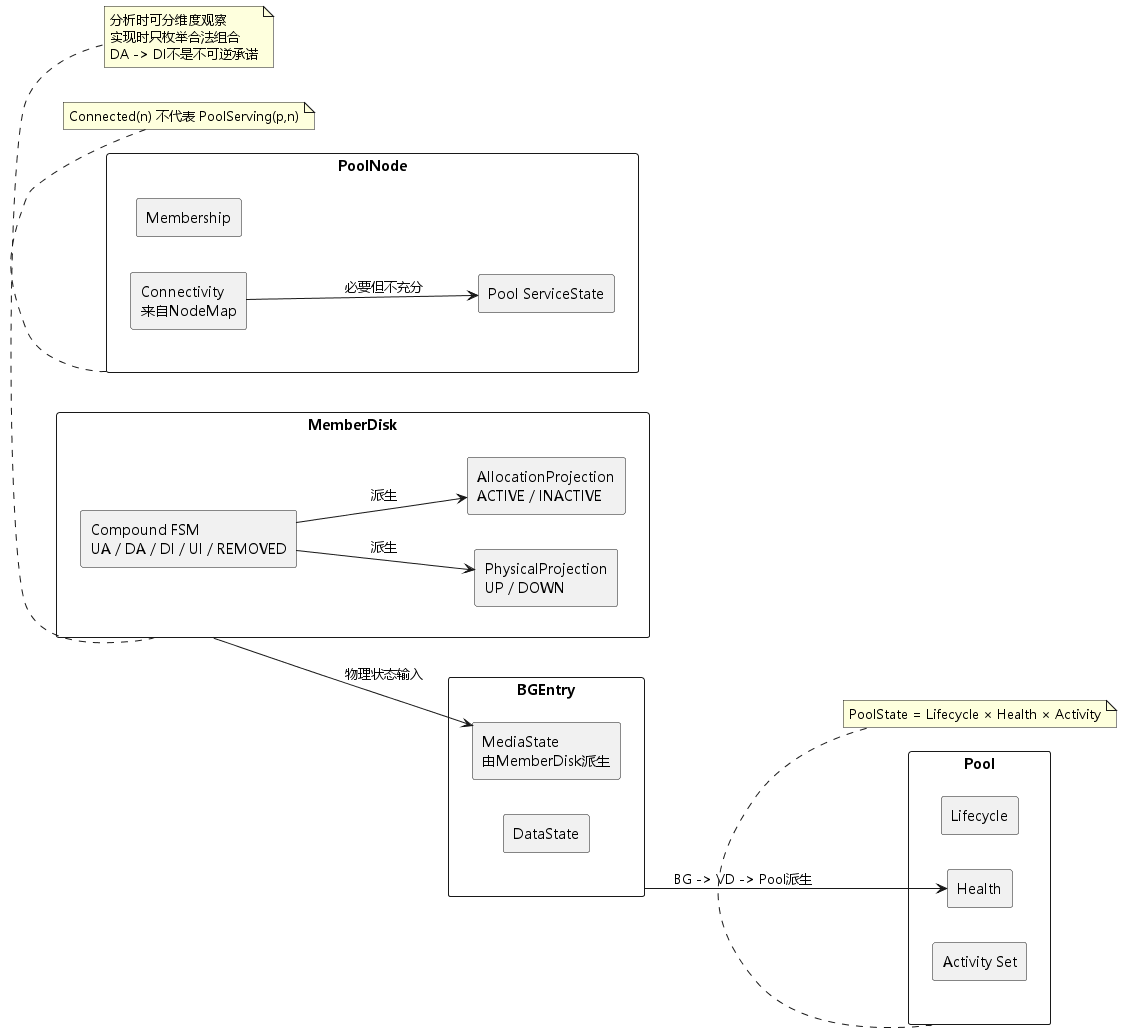

The diagram above was rendered by PlantUML. Its source (embedded in the PNG):
@startuml
skinparam backgroundColor white
skinparam defaultFontName "Microsoft YaHei"
skinparam shadowing false
skinparam componentStyle rectangle
left to right direction

rectangle "Pool" as Pool {
  component Lifecycle
  component Health
  component "Activity Set" as Activity
}

rectangle "MemberDisk" as MD {
  component "Compound FSM\nUA / DA / DI / UI / REMOVED" as DiskState
  component "PhysicalProjection\nUP / DOWN" as PhysicalState
  component "AllocationProjection\nACTIVE / INACTIVE" as AllocationState
}

rectangle "PoolNode" as PN {
  component Membership
  component "Connectivity\n来自NodeMap" as Connectivity
  component "Pool ServiceState" as ServiceState
}

rectangle "BGEntry" as Entry {
  component "MediaState\n由MemberDisk派生" as MediaState
  component DataState
}

Entry --> Health : BG -> VD -> Pool派生
MD --> MediaState : 物理状态输入
DiskState --> PhysicalState : 派生
DiskState --> AllocationState : 派生
Connectivity --> ServiceState : 必要但不充分

note bottom of Pool
PoolState = Lifecycle × Health × Activity
end note

note bottom of PN
Connected(n) 不代表 PoolServing(p,n)
end note

note bottom of MD
分析时可分维度观察
实现时只枚举合法组合
DA -> DI不是不可逆承诺
end note
@enduml